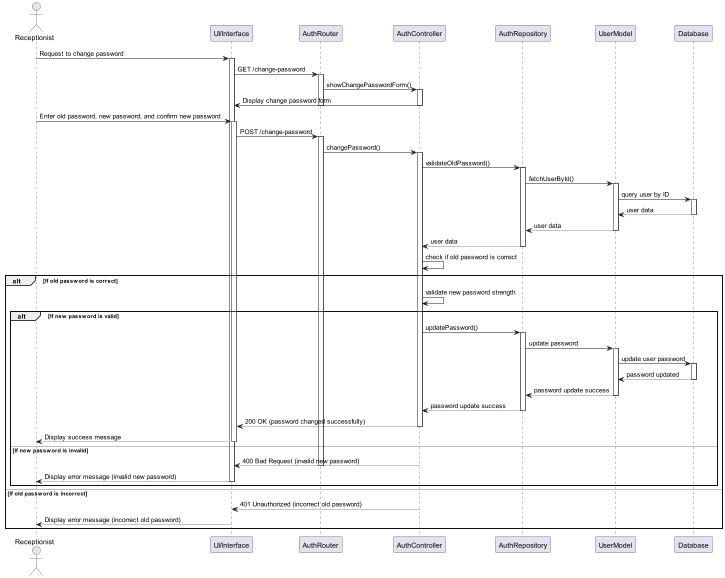

The diagram above was rendered by PlantUML. Its source (embedded in the PNG):
@startuml
actor Receptionist
participant "UI/Interface" as UI
participant "AuthRouter" as Router
participant "AuthController" as Controller
participant "AuthRepository" as Repository
participant "UserModel" as UserModel
participant "Database" as DB

Receptionist -> UI: Request to change password
activate UI
UI -> Router: GET /change-password
activate Router
Router -> Controller: showChangePasswordForm()
activate Controller
Controller -> UI: Display change password form
deactivate Controller
deactivate Router

Receptionist -> UI: Enter old password, new password, and confirm new password
activate UI
UI -> Router: POST /change-password
activate Router
Router -> Controller: changePassword()
activate Controller
Controller -> Repository: validateOldPassword()
activate Repository

Repository -> UserModel: fetchUserById()
activate UserModel
UserModel -> DB: query user by ID
activate DB
DB --> UserModel: user data
deactivate DB
UserModel --> Repository: user data
deactivate UserModel
Repository --> Controller: user data
deactivate Repository

Controller -> Controller: check if old password is correct
alt If old password is correct
    Controller -> Controller: validate new password strength
    alt If new password is valid
        Controller -> Repository: updatePassword()
        activate Repository
        Repository -> UserModel: update password
        activate UserModel
        UserModel -> DB: update user password
        activate DB
        DB --> UserModel: password updated
        deactivate DB
        UserModel --> Repository: password update success
        deactivate UserModel
        Repository --> Controller: password update success
        deactivate Repository
        Controller --> UI: 200 OK (password changed successfully)
        deactivate Controller
        UI --> Receptionist: Display success message
        deactivate UI
    else If new password is invalid
        Controller --> UI: 400 Bad Request (invalid new password)
        deactivate Controller
        deactivate Router
        UI --> Receptionist: Display error message (invalid new password)
        deactivate UI
    end
else If old password is incorrect
    Controller --> UI: 401 Unauthorized (incorrect old password)
    deactivate Controller
    deactivate Router
    UI --> Receptionist: Display error message (incorrect old password)
    deactivate UI
end
@enduml